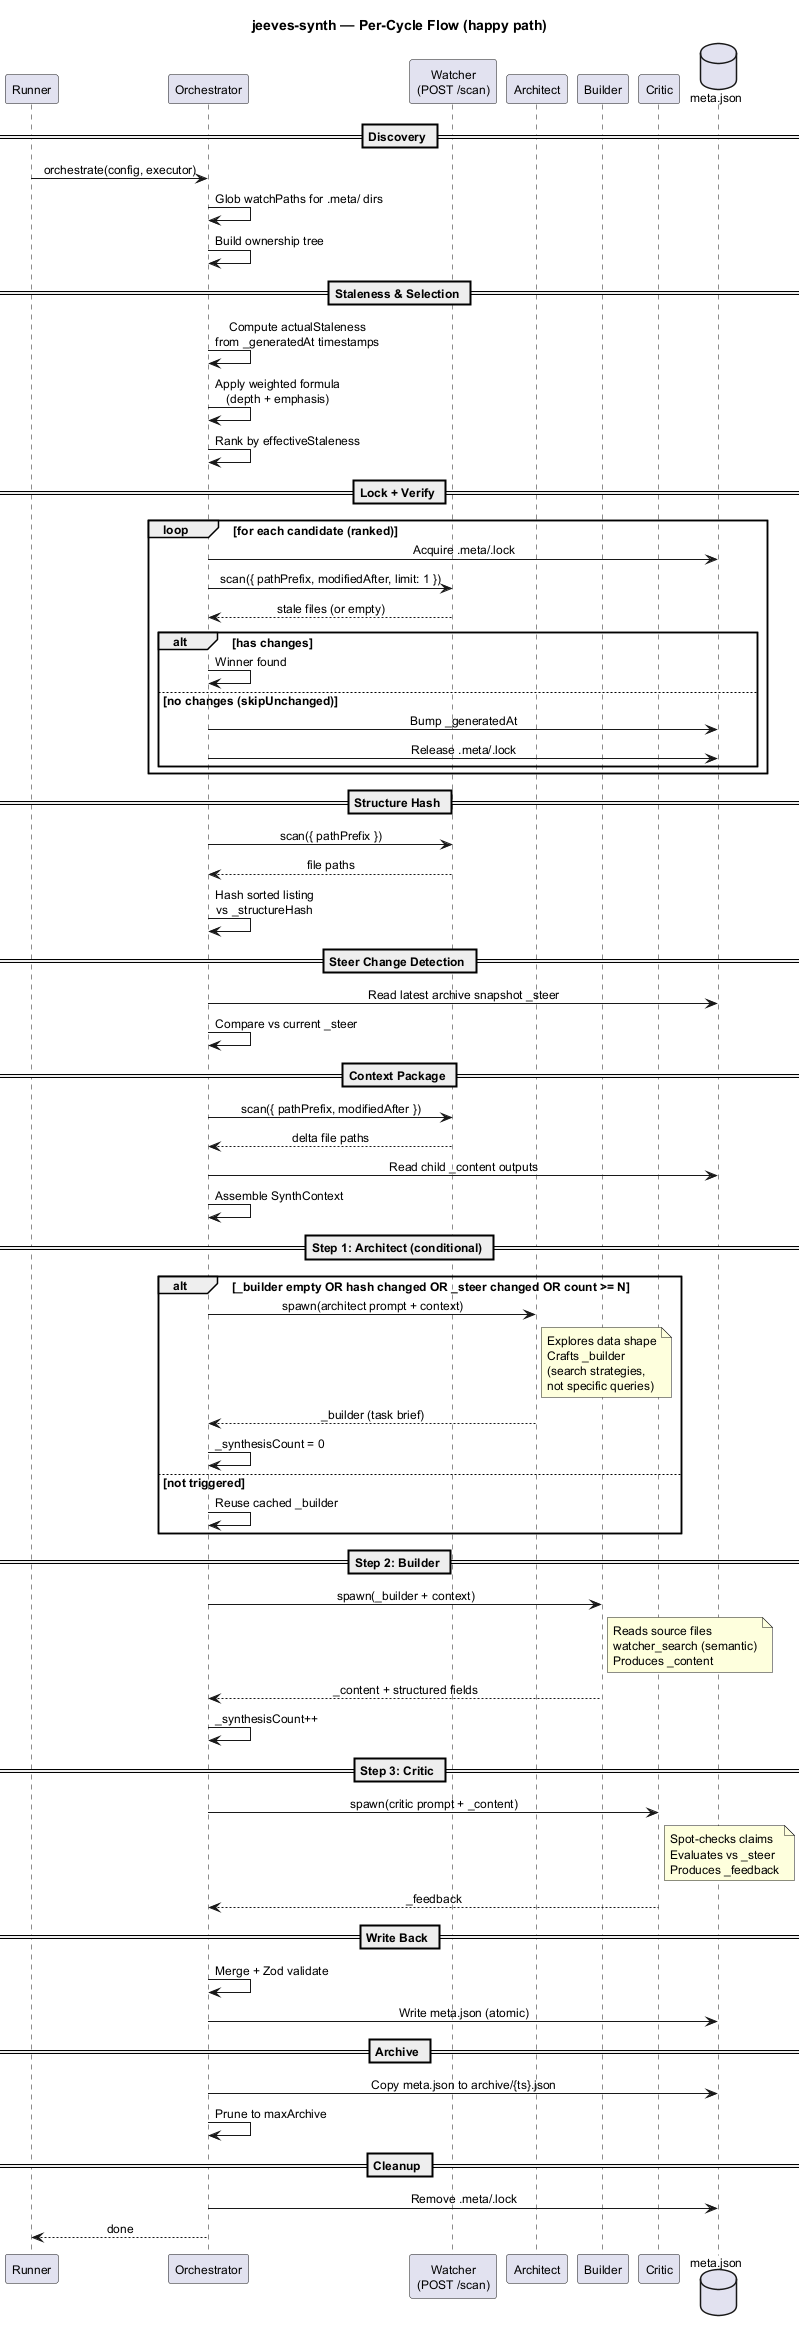

The diagram above was rendered by PlantUML. Its source (embedded in the PNG):
@startuml per-cycle-flow

skinparam backgroundColor #FFFFFF
skinparam sequenceMessageAlign center
skinparam responseMessageBelowArrow true
skinparam defaultFontSize 12

title jeeves-synth — Per-Cycle Flow (happy path)

participant "Runner" as Runner
participant "Orchestrator" as Orch
participant "Watcher\n(POST /scan)" as Watcher
participant "Architect" as Arch
participant "Builder" as Build
participant "Critic" as Critic
database "meta.json" as Meta

== Discovery ==

Runner -> Orch: orchestrate(config, executor)
Orch -> Orch: Glob watchPaths for .meta/ dirs
Orch -> Orch: Build ownership tree

== Staleness & Selection ==

Orch -> Orch: Compute actualStaleness\nfrom _generatedAt timestamps
Orch -> Orch: Apply weighted formula\n(depth + emphasis)
Orch -> Orch: Rank by effectiveStaleness

== Lock + Verify ==

loop for each candidate (ranked)
  Orch -> Meta: Acquire .meta/.lock
  Orch -> Watcher: scan({ pathPrefix, modifiedAfter, limit: 1 })
  Watcher --> Orch: stale files (or empty)
  alt has changes
    Orch -> Orch: Winner found
  else no changes (skipUnchanged)
    Orch -> Meta: Bump _generatedAt
    Orch -> Meta: Release .meta/.lock
  end
end

== Structure Hash ==

Orch -> Watcher: scan({ pathPrefix })
Watcher --> Orch: file paths
Orch -> Orch: Hash sorted listing\nvs _structureHash

== Steer Change Detection ==

Orch -> Meta: Read latest archive snapshot _steer
Orch -> Orch: Compare vs current _steer

== Context Package ==

Orch -> Watcher: scan({ pathPrefix, modifiedAfter })
Watcher --> Orch: delta file paths
Orch -> Meta: Read child _content outputs
Orch -> Orch: Assemble SynthContext

== Step 1: Architect (conditional) ==

alt _builder empty OR hash changed OR _steer changed OR count >= N
  Orch -> Arch: spawn(architect prompt + context)
  note right of Arch: Explores data shape\nCrafts _builder\n(search strategies,\nnot specific queries)
  Arch --> Orch: _builder (task brief)
  Orch -> Orch: _synthesisCount = 0
else not triggered
  Orch -> Orch: Reuse cached _builder
end

== Step 2: Builder ==

Orch -> Build: spawn(_builder + context)
note right of Build: Reads source files\nwatcher_search (semantic)\nProduces _content
Build --> Orch: _content + structured fields
Orch -> Orch: _synthesisCount++

== Step 3: Critic ==

Orch -> Critic: spawn(critic prompt + _content)
note right of Critic: Spot-checks claims\nEvaluates vs _steer\nProduces _feedback
Critic --> Orch: _feedback

== Write Back ==

Orch -> Orch: Merge + Zod validate
Orch -> Meta: Write meta.json (atomic)

== Archive ==

Orch -> Meta: Copy meta.json to archive/{ts}.json
Orch -> Orch: Prune to maxArchive

== Cleanup ==

Orch -> Meta: Remove .meta/.lock
Orch --> Runner: done

@enduml